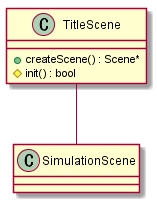

The diagram above was rendered by PlantUML. Its source (embedded in the PNG):
@startuml

class TitleScene {
	+createScene() : Scene*
	#init() : bool
}

class SimulationScene {

}

TitleScene -- SimulationScene

@enduml